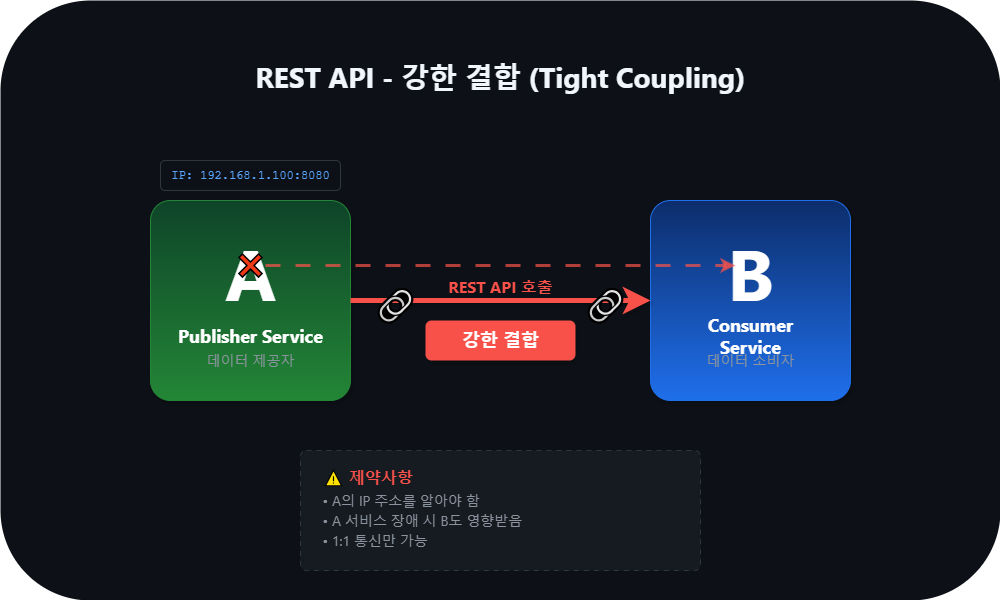

The diagram above was exported from draw.io. Its source (the exported page's mxGraphModel, read from the mxfile embedded in the PNG):
<mxGraphModel dx="1426" dy="785" grid="1" gridSize="10" guides="1" tooltips="1" connect="1" arrows="1" fold="1" page="1" pageScale="1" pageWidth="827" pageHeight="1169" math="0" shadow="0">
  <root>
    <mxCell id="0" />
    <mxCell id="1" parent="0" />
    <mxCell id="trx7qnBj6xQOWjsKn8_e-1" value="" style="rounded=1;whiteSpace=wrap;html=1;fillColor=#0d1117;strokeColor=none;shadow=0;" vertex="1" parent="1">
      <mxGeometry width="1000" height="600" as="geometry" />
    </mxCell>
    <mxCell id="trx7qnBj6xQOWjsKn8_e-2" value="REST API - 강한 결합 (Tight Coupling)" style="text;html=1;strokeColor=none;fillColor=none;align=center;verticalAlign=middle;whiteSpace=wrap;rounded=0;fontSize=28;fontStyle=1;fontColor=#f0f6fc;fontFamily=Segoe UI;" vertex="1" parent="1">
      <mxGeometry x="250" y="50" width="500" height="50" as="geometry" />
    </mxCell>
    <mxCell id="trx7qnBj6xQOWjsKn8_e-3" value="" style="rounded=1;whiteSpace=wrap;html=1;fillColor=#238636;strokeColor=#238636;gradientColor=#0e4429;gradientDirection=north;shadow=1;arcSize=10;" vertex="1" parent="1">
      <mxGeometry x="150" y="200" width="200" height="200" as="geometry" />
    </mxCell>
    <mxCell id="trx7qnBj6xQOWjsKn8_e-4" value="A" style="text;html=1;strokeColor=none;fillColor=none;align=center;verticalAlign=middle;whiteSpace=wrap;rounded=0;fontSize=72;fontStyle=1;fontColor=#ffffff;fontFamily=Segoe UI;" vertex="1" parent="1">
      <mxGeometry x="200" y="230" width="100" height="80" as="geometry" />
    </mxCell>
    <mxCell id="trx7qnBj6xQOWjsKn8_e-5" value="Publisher Service" style="text;html=1;strokeColor=none;fillColor=none;align=center;verticalAlign=middle;whiteSpace=wrap;rounded=0;fontSize=18;fontStyle=1;fontColor=#ffffff;fontFamily=Segoe UI;" vertex="1" parent="1">
      <mxGeometry x="175" y="320" width="150" height="30" as="geometry" />
    </mxCell>
    <mxCell id="trx7qnBj6xQOWjsKn8_e-6" value="데이터 제공자" style="text;html=1;strokeColor=none;fillColor=none;align=center;verticalAlign=middle;whiteSpace=wrap;rounded=0;fontSize=14;fontColor=#8b949e;fontFamily=Segoe UI;" vertex="1" parent="1">
      <mxGeometry x="200" y="350" width="100" height="20" as="geometry" />
    </mxCell>
    <mxCell id="trx7qnBj6xQOWjsKn8_e-7" value="" style="rounded=1;whiteSpace=wrap;html=1;fillColor=#1f6feb;strokeColor=#1f6feb;gradientColor=#0c2d6b;gradientDirection=north;shadow=1;arcSize=10;" vertex="1" parent="1">
      <mxGeometry x="650" y="200" width="200" height="200" as="geometry" />
    </mxCell>
    <mxCell id="trx7qnBj6xQOWjsKn8_e-8" value="B" style="text;html=1;strokeColor=none;fillColor=none;align=center;verticalAlign=middle;whiteSpace=wrap;rounded=0;fontSize=72;fontStyle=1;fontColor=#ffffff;fontFamily=Segoe UI;" vertex="1" parent="1">
      <mxGeometry x="700" y="230" width="100" height="80" as="geometry" />
    </mxCell>
    <mxCell id="trx7qnBj6xQOWjsKn8_e-9" value="Consumer Service" style="text;html=1;strokeColor=none;fillColor=none;align=center;verticalAlign=middle;whiteSpace=wrap;rounded=0;fontSize=18;fontStyle=1;fontColor=#ffffff;fontFamily=Segoe UI;" vertex="1" parent="1">
      <mxGeometry x="675" y="320" width="150" height="30" as="geometry" />
    </mxCell>
    <mxCell id="trx7qnBj6xQOWjsKn8_e-10" value="데이터 소비자" style="text;html=1;strokeColor=none;fillColor=none;align=center;verticalAlign=middle;whiteSpace=wrap;rounded=0;fontSize=14;fontColor=#8b949e;fontFamily=Segoe UI;" vertex="1" parent="1">
      <mxGeometry x="700" y="350" width="100" height="20" as="geometry" />
    </mxCell>
    <mxCell id="trx7qnBj6xQOWjsKn8_e-11" value="" style="edgeStyle=orthogonalEdgeStyle;rounded=0;orthogonalLoop=1;jettySize=auto;html=1;strokeWidth=5;strokeColor=#f85149;endArrow=classic;endFill=1;endSize=12;startArrow=none;curved=0;shadow=1;" edge="1" parent="1">
      <mxGeometry relative="1" as="geometry">
        <mxPoint x="650" y="300" as="targetPoint" />
        <mxPoint x="350" y="300" as="sourcePoint" />
      </mxGeometry>
    </mxCell>
    <mxCell id="trx7qnBj6xQOWjsKn8_e-12" value="REST API 호출" style="text;html=1;strokeColor=none;fillColor=none;align=center;verticalAlign=middle;whiteSpace=wrap;rounded=0;fontSize=16;fontColor=#f85149;fontStyle=1;fontFamily=Segoe UI;" vertex="1" parent="1">
      <mxGeometry x="425" y="270" width="150" height="30" as="geometry" />
    </mxCell>
    <mxCell id="trx7qnBj6xQOWjsKn8_e-13" value="" style="rounded=1;whiteSpace=wrap;html=1;fillColor=#161b22;strokeColor=#30363d;dashed=1;dashPattern=5 5;arcSize=5;" vertex="1" parent="1">
      <mxGeometry x="300" y="450" width="400" height="120" as="geometry" />
    </mxCell>
    <mxCell id="trx7qnBj6xQOWjsKn8_e-14" value="⚠ 제약사항" style="text;html=1;strokeColor=none;fillColor=none;align=left;verticalAlign=middle;whiteSpace=wrap;rounded=0;fontSize=16;fontColor=#f85149;fontStyle=1;fontFamily=Segoe UI;" vertex="1" parent="1">
      <mxGeometry x="320" y="460" width="100" height="30" as="geometry" />
    </mxCell>
    <mxCell id="trx7qnBj6xQOWjsKn8_e-15" value="• A의 IP 주소를 알아야 함" style="text;html=1;strokeColor=none;fillColor=none;align=left;verticalAlign=middle;whiteSpace=wrap;rounded=0;fontSize=14;fontColor=#8b949e;fontFamily=Segoe UI;" vertex="1" parent="1">
      <mxGeometry x="320" y="490" width="360" height="20" as="geometry" />
    </mxCell>
    <mxCell id="trx7qnBj6xQOWjsKn8_e-16" value="• A 서비스 장애 시 B도 영향받음" style="text;html=1;strokeColor=none;fillColor=none;align=left;verticalAlign=middle;whiteSpace=wrap;rounded=0;fontSize=14;fontColor=#8b949e;fontFamily=Segoe UI;" vertex="1" parent="1">
      <mxGeometry x="320" y="510" width="360" height="20" as="geometry" />
    </mxCell>
    <mxCell id="trx7qnBj6xQOWjsKn8_e-17" value="• 1:1 통신만 가능" style="text;html=1;strokeColor=none;fillColor=none;align=left;verticalAlign=middle;whiteSpace=wrap;rounded=0;fontSize=14;fontColor=#8b949e;fontFamily=Segoe UI;" vertex="1" parent="1">
      <mxGeometry x="320" y="530" width="360" height="20" as="geometry" />
    </mxCell>
    <mxCell id="trx7qnBj6xQOWjsKn8_e-18" value="강한 결합" style="rounded=1;whiteSpace=wrap;html=1;fillColor=#f85149;strokeColor=none;fontSize=18;fontColor=#ffffff;fontStyle=1;shadow=1;" vertex="1" parent="1">
      <mxGeometry x="425" y="320" width="150" height="40" as="geometry" />
    </mxCell>
    <mxCell id="trx7qnBj6xQOWjsKn8_e-19" value="🔗" style="text;html=1;strokeColor=none;fillColor=none;align=center;verticalAlign=middle;whiteSpace=wrap;rounded=0;fontSize=32;" vertex="1" parent="1">
      <mxGeometry x="370" y="280" width="50" height="50" as="geometry" />
    </mxCell>
    <mxCell id="trx7qnBj6xQOWjsKn8_e-20" value="🔗" style="text;html=1;strokeColor=none;fillColor=none;align=center;verticalAlign=middle;whiteSpace=wrap;rounded=0;fontSize=32;" vertex="1" parent="1">
      <mxGeometry x="580" y="280" width="50" height="50" as="geometry" />
    </mxCell>
    <mxCell id="trx7qnBj6xQOWjsKn8_e-21" value="IP: 192.168.1.100:8080" style="rounded=1;whiteSpace=wrap;html=1;fillColor=#0d1117;strokeColor=#30363d;fontSize=12;fontColor=#58a6ff;fontFamily=Courier New;" vertex="1" parent="1">
      <mxGeometry x="160" y="160" width="180" height="30" as="geometry" />
    </mxCell>
    <mxCell id="trx7qnBj6xQOWjsKn8_e-22" value="❌" style="text;html=1;strokeColor=none;fillColor=none;align=center;verticalAlign=middle;whiteSpace=wrap;rounded=0;fontSize=24;opacity=70;" vertex="1" parent="1">
      <mxGeometry x="235" y="250" width="30" height="30" as="geometry" />
    </mxCell>
    <mxCell id="trx7qnBj6xQOWjsKn8_e-23" value="" style="edgeStyle=orthogonalEdgeStyle;rounded=0;orthogonalLoop=1;jettySize=auto;html=1;strokeWidth=3;strokeColor=#f85149;endArrow=classic;endFill=1;dashed=1;dashPattern=5 5;opacity=70;" edge="1" parent="1">
      <mxGeometry relative="1" as="geometry">
        <mxPoint x="735" y="265" as="targetPoint" />
        <mxPoint x="265" y="265" as="sourcePoint" />
      </mxGeometry>
    </mxCell>
  </root>
</mxGraphModel>